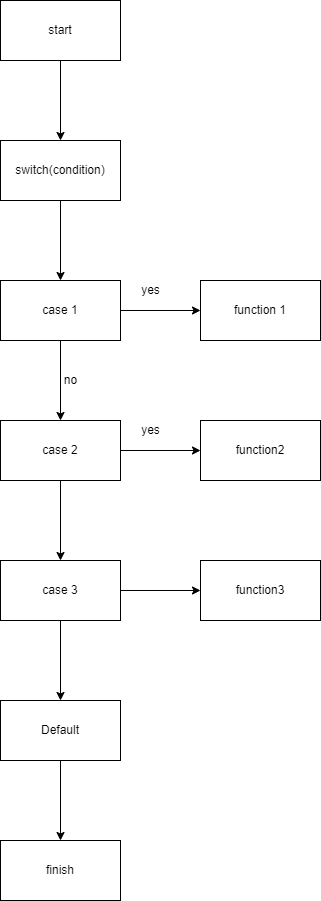

The diagram above was exported from draw.io. Its source (the exported page's mxGraphModel, read from the mxfile embedded in the PNG):
<mxGraphModel dx="1038" dy="481" grid="1" gridSize="10" guides="1" tooltips="1" connect="1" arrows="1" fold="1" page="1" pageScale="1" pageWidth="850" pageHeight="1100" math="0" shadow="0">
  <root>
    <mxCell id="0" />
    <mxCell id="1" parent="0" />
    <mxCell id="C3n6mz-31Sed0Og1syHv-1" value="" style="edgeStyle=orthogonalEdgeStyle;rounded=0;orthogonalLoop=1;jettySize=auto;html=1;" edge="1" parent="1" source="C3n6mz-31Sed0Og1syHv-2" target="C3n6mz-31Sed0Og1syHv-4">
      <mxGeometry relative="1" as="geometry" />
    </mxCell>
    <mxCell id="C3n6mz-31Sed0Og1syHv-2" value="start" style="rounded=0;whiteSpace=wrap;html=1;" vertex="1" parent="1">
      <mxGeometry x="350" y="20" width="120" height="60" as="geometry" />
    </mxCell>
    <mxCell id="C3n6mz-31Sed0Og1syHv-3" value="" style="edgeStyle=orthogonalEdgeStyle;rounded=0;orthogonalLoop=1;jettySize=auto;html=1;" edge="1" parent="1" source="C3n6mz-31Sed0Og1syHv-4" target="C3n6mz-31Sed0Og1syHv-7">
      <mxGeometry relative="1" as="geometry" />
    </mxCell>
    <mxCell id="C3n6mz-31Sed0Og1syHv-4" value="switch(condition)" style="rounded=0;whiteSpace=wrap;html=1;" vertex="1" parent="1">
      <mxGeometry x="350" y="160" width="120" height="60" as="geometry" />
    </mxCell>
    <mxCell id="C3n6mz-31Sed0Og1syHv-5" value="" style="edgeStyle=orthogonalEdgeStyle;rounded=0;orthogonalLoop=1;jettySize=auto;html=1;" edge="1" parent="1" source="C3n6mz-31Sed0Og1syHv-7" target="C3n6mz-31Sed0Og1syHv-8">
      <mxGeometry relative="1" as="geometry" />
    </mxCell>
    <mxCell id="C3n6mz-31Sed0Og1syHv-6" value="" style="edgeStyle=orthogonalEdgeStyle;rounded=0;orthogonalLoop=1;jettySize=auto;html=1;" edge="1" parent="1" source="C3n6mz-31Sed0Og1syHv-7" target="C3n6mz-31Sed0Og1syHv-12">
      <mxGeometry relative="1" as="geometry" />
    </mxCell>
    <mxCell id="C3n6mz-31Sed0Og1syHv-7" value="case 1" style="rounded=0;whiteSpace=wrap;html=1;" vertex="1" parent="1">
      <mxGeometry x="350" y="300" width="120" height="60" as="geometry" />
    </mxCell>
    <mxCell id="C3n6mz-31Sed0Og1syHv-8" value="function 1" style="rounded=0;whiteSpace=wrap;html=1;" vertex="1" parent="1">
      <mxGeometry x="550" y="300" width="120" height="60" as="geometry" />
    </mxCell>
    <mxCell id="C3n6mz-31Sed0Og1syHv-9" value="yes" style="text;html=1;align=center;verticalAlign=middle;resizable=0;points=[];autosize=1;strokeColor=none;fillColor=none;" vertex="1" parent="1">
      <mxGeometry x="485" y="300" width="30" height="20" as="geometry" />
    </mxCell>
    <mxCell id="C3n6mz-31Sed0Og1syHv-10" value="" style="edgeStyle=orthogonalEdgeStyle;rounded=0;orthogonalLoop=1;jettySize=auto;html=1;" edge="1" parent="1" source="C3n6mz-31Sed0Og1syHv-12" target="C3n6mz-31Sed0Og1syHv-14">
      <mxGeometry relative="1" as="geometry" />
    </mxCell>
    <mxCell id="C3n6mz-31Sed0Og1syHv-11" value="" style="edgeStyle=orthogonalEdgeStyle;rounded=0;orthogonalLoop=1;jettySize=auto;html=1;" edge="1" parent="1" source="C3n6mz-31Sed0Og1syHv-12" target="C3n6mz-31Sed0Og1syHv-18">
      <mxGeometry relative="1" as="geometry" />
    </mxCell>
    <mxCell id="C3n6mz-31Sed0Og1syHv-12" value="case 2" style="rounded=0;whiteSpace=wrap;html=1;" vertex="1" parent="1">
      <mxGeometry x="350" y="440" width="120" height="60" as="geometry" />
    </mxCell>
    <mxCell id="C3n6mz-31Sed0Og1syHv-13" value="no" style="text;html=1;align=center;verticalAlign=middle;resizable=0;points=[];autosize=1;strokeColor=none;fillColor=none;" vertex="1" parent="1">
      <mxGeometry x="405" y="390" width="30" height="20" as="geometry" />
    </mxCell>
    <mxCell id="C3n6mz-31Sed0Og1syHv-14" value="function2" style="rounded=0;whiteSpace=wrap;html=1;" vertex="1" parent="1">
      <mxGeometry x="550" y="440" width="120" height="60" as="geometry" />
    </mxCell>
    <mxCell id="C3n6mz-31Sed0Og1syHv-15" value="yes" style="text;html=1;align=center;verticalAlign=middle;resizable=0;points=[];autosize=1;strokeColor=none;fillColor=none;" vertex="1" parent="1">
      <mxGeometry x="485" y="440" width="30" height="20" as="geometry" />
    </mxCell>
    <mxCell id="C3n6mz-31Sed0Og1syHv-16" value="" style="edgeStyle=orthogonalEdgeStyle;rounded=0;orthogonalLoop=1;jettySize=auto;html=1;" edge="1" parent="1" source="C3n6mz-31Sed0Og1syHv-18" target="C3n6mz-31Sed0Og1syHv-19">
      <mxGeometry relative="1" as="geometry" />
    </mxCell>
    <mxCell id="C3n6mz-31Sed0Og1syHv-17" value="" style="edgeStyle=orthogonalEdgeStyle;rounded=0;orthogonalLoop=1;jettySize=auto;html=1;" edge="1" parent="1" source="C3n6mz-31Sed0Og1syHv-18" target="C3n6mz-31Sed0Og1syHv-21">
      <mxGeometry relative="1" as="geometry" />
    </mxCell>
    <mxCell id="C3n6mz-31Sed0Og1syHv-18" value="case 3" style="rounded=0;whiteSpace=wrap;html=1;" vertex="1" parent="1">
      <mxGeometry x="350" y="580" width="120" height="60" as="geometry" />
    </mxCell>
    <mxCell id="C3n6mz-31Sed0Og1syHv-19" value="function3" style="rounded=0;whiteSpace=wrap;html=1;" vertex="1" parent="1">
      <mxGeometry x="550" y="580" width="120" height="60" as="geometry" />
    </mxCell>
    <mxCell id="C3n6mz-31Sed0Og1syHv-20" value="" style="edgeStyle=orthogonalEdgeStyle;rounded=0;orthogonalLoop=1;jettySize=auto;html=1;" edge="1" parent="1" source="C3n6mz-31Sed0Og1syHv-21" target="C3n6mz-31Sed0Og1syHv-22">
      <mxGeometry relative="1" as="geometry" />
    </mxCell>
    <mxCell id="C3n6mz-31Sed0Og1syHv-21" value="Default" style="rounded=0;whiteSpace=wrap;html=1;" vertex="1" parent="1">
      <mxGeometry x="350" y="720" width="120" height="60" as="geometry" />
    </mxCell>
    <mxCell id="C3n6mz-31Sed0Og1syHv-22" value="finish" style="rounded=0;whiteSpace=wrap;html=1;" vertex="1" parent="1">
      <mxGeometry x="350" y="860" width="120" height="60" as="geometry" />
    </mxCell>
  </root>
</mxGraphModel>